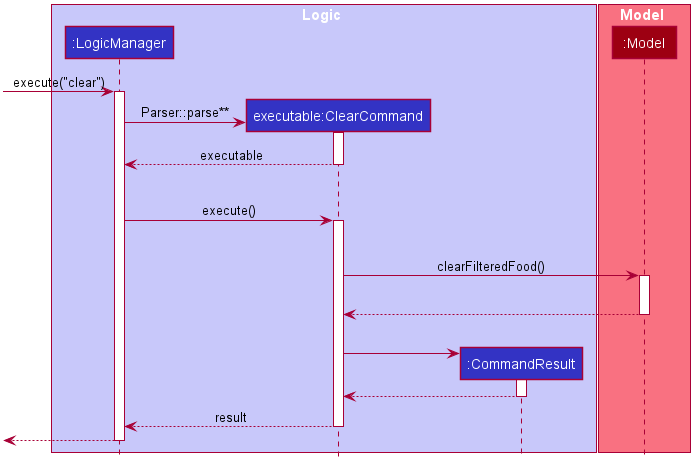

The diagram above was rendered by PlantUML. Its source (embedded in the PNG):
@startuml








skinparam BackgroundColor #FFFFFFF

skinparam Shadowing false

skinparam Class {
    FontColor #FFFFFF
    BorderThickness 1
    BorderColor #FFFFFF
    StereotypeFontColor #FFFFFF
    FontName Arial
}

skinparam Actor {
    BorderColor #000000
    Color #000000
    FontName Arial
}

skinparam Sequence {
    MessageAlign center
    BoxFontSize 15
    BoxPadding 0
    BoxFontColor #FFFFFF
    FontName Arial
}

skinparam Participant {
    FontColor #FFFFFFF
    Padding 20
}

skinparam MinClassWidth 50
skinparam ParticipantPadding 10
skinparam Shadowing false
skinparam DefaultTextAlignment center
skinparam packageStyle Rectangle

hide footbox
hide members
hide circle

box Logic #C8C8FA
participant ":LogicManager" as LogicManager #3333C4
participant "executable:ClearCommand" as ClearCommand #3333C4
participant ":CommandResult" as CommandResult #3333C4
end box

box Model #F97181
participant ":Model" as Model #9D0012
end box

[-> LogicManager : execute("clear")
activate LogicManager


create ClearCommand
LogicManager -> ClearCommand : Parser::parse**
activate ClearCommand

ClearCommand --> LogicManager : executable
deactivate ClearCommand

|||

LogicManager -> ClearCommand : execute()
activate ClearCommand

|||


ClearCommand -> Model : clearFilteredFood()
activate Model

|||

Model --> ClearCommand
deactivate Model

|||

create CommandResult
ClearCommand -> CommandResult
activate CommandResult

CommandResult --> ClearCommand
deactivate CommandResult

ClearCommand --> LogicManager : result
deactivate ClearCommand

[<--LogicManager
deactivate LogicManager
@enduml